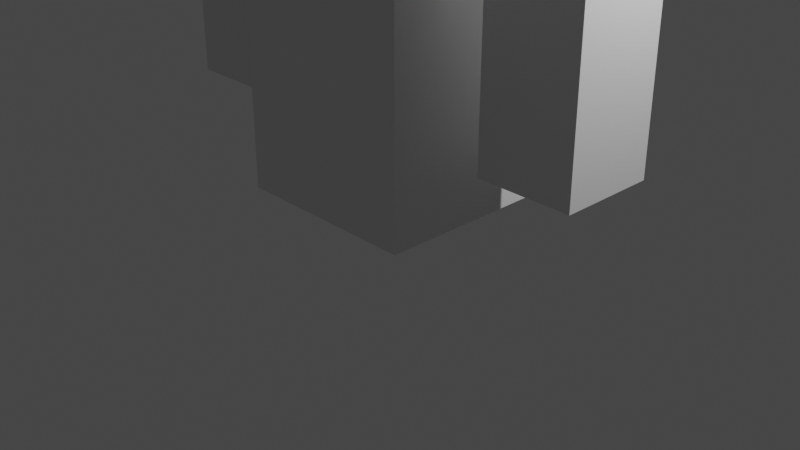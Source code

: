 # Source: Player.blend  (saved by Blender 3.5.10; exported with 4.5.12 LTS)
import bpy
from mathutils import Matrix  # noqa: F401  (used for matrix-valued properties, if any)

bpy.ops.wm.read_factory_settings(use_empty=True)
scene = bpy.context.scene
scene.name = 'Scene'

# ---- collections
col_collection = bpy.data.collections.new('Collection'); scene.collection.children.link(col_collection)

# ---- materials (node trees are filled in below, after node groups)
mat_material = bpy.data.materials.new('Material')
mat_material.alpha_threshold = 0.0
mat_material.use_transparent_shadow = False
mat_material.roughness = 0.5
mat_material.line_color = (0.0, 0.0, 0.0, 1.0)
mat_x = bpy.data.materials.new('マテリアル')
mat_x.use_transparent_shadow = False

# ---- material node trees
mat_material.use_nodes = True; mat_material.node_tree.nodes.clear()
_N = mat_material.node_tree.nodes; _L = mat_material.node_tree.links
n0 = _N.new('ShaderNodeOutputMaterial'); n0.name = 'Material Output'; n0.location = (300, 300)
n1 = _N.new('ShaderNodeBsdfPrincipled'); n1.name = 'Principled BSDF'; n1.location = (10, 300)
n1.distribution = 'GGX'
n1.subsurface_method = 'RANDOM_WALK_SKIN'
n1.inputs[3].default_value = 1.45
n1.inputs[27].default_value = (0.0, 0.0, 0.0, 1.0)
n1.inputs[28].default_value = 1.0
_L.new(n1.outputs[0], n0.inputs[0])
n0.is_active_output = True
mat_x.use_nodes = True; mat_x.node_tree.nodes.clear()
_N = mat_x.node_tree.nodes; _L = mat_x.node_tree.links
n0 = _N.new('ShaderNodeBsdfPrincipled'); n0.name = 'プリンシプルBSDF'; n0.location = (10, 300)
n0.distribution = 'GGX'
n0.subsurface_method = 'RANDOM_WALK_SKIN'
n0.inputs[3].default_value = 1.45
n0.inputs[27].default_value = (0.0, 0.0, 0.0, 1.0)
n0.inputs[28].default_value = 1.0
n1 = _N.new('ShaderNodeOutputMaterial'); n1.name = 'マテリアル出力'; n1.location = (300, 300)
_L.new(n0.outputs[0], n1.inputs[0])
n1.is_active_output = True

# ---- world
world_world = bpy.data.worlds.new('World'); scene.world = world_world
world_world.use_nodes = True; world_world.node_tree.nodes.clear()
_N = world_world.node_tree.nodes; _L = world_world.node_tree.links
n0 = _N.new('ShaderNodeOutputWorld'); n0.name = 'World Output'; n0.location = (300, 300)
n1 = _N.new('ShaderNodeBackground'); n1.name = 'Background'; n1.location = (10, 300)
n1.inputs[0].default_value = (0.05088, 0.05088, 0.05088, 1.0)
_L.new(n1.outputs[0], n0.inputs[0])
n0.is_active_output = True
world_world.color = (0.05088, 0.05088, 0.05088)
world_world.use_sun_shadow = False
world_world.sun_shadow_jitter_overblur = 0.0

# ---- cameras
cam_camera = bpy.data.cameras.new('Camera')
cam_camera.clip_end = 100.0
cam_camera.ortho_scale = 7.314

# ---- lights
light_light = bpy.data.lights.new('Light', 'POINT')
light_light.transmission_factor = 0.0
light_light.energy = 1000.0
light_light.shadow_soft_size = 0.1
light_light.shadow_maximum_resolution = 0.006
light_light.use_absolute_resolution = True

# ---- meshes
me_cube = bpy.data.meshes.new('Cube')
me_cube.from_pydata([(-1.002, 0.9981, 1.0), (-1.002, 0.9981, -1.0), (0.9981, 1.002, 1.0), (0.9981, 1.002, -1.0), (-0.9981, -1.002, 1.0), (-0.9981, -1.002, -1.0), (1.002, -0.9981, 1.0), (1.002, -0.9981, -1.0)], [], [(0, 4, 6, 2), (3, 2, 6, 7), (7, 6, 4, 5), (5, 1, 3, 7), (1, 0, 2, 3), (5, 4, 0, 1)])
_uv = me_cube.uv_layers.new(name='UVMap')
_uv.uv.foreach_set('vector', [0.625, 0.5, 0.875, 0.5, 0.875, 0.75, 0.625, 0.75, 0.375, 0.75, 0.625, 0.75, 0.625, 1.0, 0.375, 1.0, 0.375, 0.0, 0.625, 0.0, 0.625, 0.25, 0.375, 0.25, 0.125, 0.5, 0.375, 0.5, 0.375, 0.75, 0.125, 0.75, 0.375, 0.5, 0.625, 0.5, 0.625, 0.75, 0.375, 0.75, 0.375, 0.25, 0.625, 0.25, 0.625, 0.5, 0.375, 0.5])
me_cube.materials.append(mat_material)
me_cube.use_mirror_vertex_groups = False
me_cube.update()
me_x = bpy.data.meshes.new('立方体')
me_x.from_pydata([(1.002, -0.9981, -1.0), (1.002, -0.9981, 1.0), (-0.9981, -1.002, -1.0), (-0.9981, -1.002, 1.0), (0.9981, 1.002, -1.0), (0.9981, 1.002, 1.0), (-1.002, 0.9981, -1.0), (-1.002, 0.9981, 1.0), (1.002, -0.9981, -2.819), (-0.9981, -1.002, -2.819), (0.9981, 1.002, -2.819), (-1.002, 0.9981, -2.819)], [], [(0, 1, 3, 2), (2, 3, 7, 6), (6, 7, 5, 4), (4, 5, 1, 0), (4, 0, 8, 10), (7, 3, 1, 5), (9, 11, 10, 8), (2, 6, 11, 9), (0, 2, 9, 8), (6, 4, 10, 11)])
_uv = me_x.uv_layers.new(name='UVマップ')
_uv.uv.foreach_set('vector', [0.375, 0.0, 0.625, 0.0, 0.625, 0.25, 0.375, 0.25, 0.375, 0.25, 0.625, 0.25, 0.625, 0.5, 0.375, 0.5, 0.375, 0.5, 0.625, 0.5, 0.625, 0.75, 0.375, 0.75, 0.375, 0.75, 0.625, 0.75, 0.625, 1.0, 0.375, 1.0, 0.375, 0.75, 0.375, 1.0, 0.375, 1.0, 0.375, 0.75, 0.625, 0.5, 0.875, 0.5, 0.875, 0.75, 0.625, 0.75, 0.125, 0.5, 0.375, 0.5, 0.375, 0.75, 0.125, 0.75, 0.375, 0.25, 0.375, 0.5, 0.375, 0.5, 0.375, 0.25, 0.375, 0.0, 0.375, 0.25, 0.375, 0.25, 0.375, 0.0, 0.375, 0.5, 0.375, 0.75, 0.375, 0.75, 0.375, 0.5])
me_x.update()
me_001 = bpy.data.meshes.new('立方体.001')
me_001.from_pydata([(-2.998, -5.006, 0.1086), (-2.998, -5.006, 3.513), (-4.998, -5.01, 0.1086), (-4.998, -5.01, 3.513), (-3.002, -3.006, 0.1086), (-3.002, -3.006, 3.513), (-5.002, -3.01, 0.1086), (-5.002, -3.01, 3.513)], [], [(0, 1, 3, 2), (2, 3, 7, 6), (6, 7, 5, 4), (4, 5, 1, 0), (2, 6, 4, 0), (7, 3, 1, 5)])
_uv = me_001.uv_layers.new(name='UVマップ')
_uv.uv.foreach_set('vector', [0.375, 0.0, 0.625, 0.0, 0.625, 0.25, 0.375, 0.25, 0.375, 0.25, 0.625, 0.25, 0.625, 0.5, 0.375, 0.5, 0.375, 0.5, 0.625, 0.5, 0.625, 0.75, 0.375, 0.75, 0.375, 0.75, 0.625, 0.75, 0.625, 1.0, 0.375, 1.0, 0.125, 0.5, 0.375, 0.5, 0.375, 0.75, 0.125, 0.75, 0.625, 0.5, 0.875, 0.5, 0.875, 0.75, 0.625, 0.75])
me_001.update()
me_003 = bpy.data.meshes.new('立方体.003')
me_003.from_pydata([(5.002, 3.01, 0.1086), (5.002, 3.01, 3.513), (3.002, 3.006, 0.1086), (3.002, 3.006, 3.513), (4.998, 5.01, 0.1086), (4.998, 5.01, 3.513), (2.998, 5.006, 0.1086), (2.998, 5.006, 3.513)], [], [(0, 1, 3, 2), (2, 3, 7, 6), (6, 7, 5, 4), (4, 5, 1, 0), (2, 6, 4, 0), (7, 3, 1, 5)])
_uv = me_003.uv_layers.new(name='UVマップ')
_uv.uv.foreach_set('vector', [0.375, 0.0, 0.625, 0.0, 0.625, 0.25, 0.375, 0.25, 0.375, 0.25, 0.625, 0.25, 0.625, 0.5, 0.375, 0.5, 0.375, 0.5, 0.625, 0.5, 0.625, 0.75, 0.375, 0.75, 0.375, 0.75, 0.625, 0.75, 0.625, 1.0, 0.375, 1.0, 0.125, 0.5, 0.375, 0.5, 0.375, 0.75, 0.125, 0.75, 0.625, 0.5, 0.875, 0.5, 0.875, 0.75, 0.625, 0.75])
me_003.materials.append(mat_x)
me_003.update()

# ---- objects
ob_cube = bpy.data.objects.new('Cube', me_cube)
ob_light = bpy.data.objects.new('Light', light_light)
ob_camera = bpy.data.objects.new('Camera', cam_camera)
ob_x = bpy.data.objects.new('立方体', me_x)
ob_001 = bpy.data.objects.new('立方体.001', me_001)
ob_002 = bpy.data.objects.new('立方体.002', me_003)

# ---- transforms, parenting, visibility, modifiers, constraints
ob_cube.location = (0.0, 0.0, 5.654)
ob_cube.lock_rotations_4d = False
ob_cube.empty_display_type = 'ARROWS'
ob_cube.lineart.crease_threshold = 0.0
ob_light.location = (4.076, 1.005, 5.904)
ob_light.rotation_euler = (0.6503, 0.05522, 1.866)
ob_light.lock_rotations_4d = False
ob_light.empty_display_type = 'ARROWS'
ob_light.color = (0.0, 0.0, 0.0, 0.0)
ob_light.lineart.crease_threshold = 0.0
ob_camera.location = (7.359, -6.926, 4.958)
ob_camera.rotation_euler = (1.109, 0.0, 0.8149)
ob_camera.lock_rotations_4d = False
ob_camera.empty_display_type = 'ARROWS'
ob_camera.color = (0.0, 0.0, 0.0, 0.0)
ob_camera.display_type = 'WIRE'
ob_camera.lineart.crease_threshold = 0.0
ob_x.location = (0.0, 0.0, 3.15)
ob_001.location = (0.0, 2.0, 1.0)
ob_001.scale = (0.5, 0.5, 0.8)
ob_002.location = (0.0, -2.0, 1.0)
ob_002.scale = (0.5, 0.5, 0.8)

# ---- collection membership
col_collection.objects.link(ob_cube)
col_collection.objects.link(ob_light)
col_collection.objects.link(ob_camera)
col_collection.objects.link(ob_x)
col_collection.objects.link(ob_001)
col_collection.objects.link(ob_002)

# ---- scene / render settings (as saved in the file)
scene.camera = ob_camera
scene.frame_start = 1; scene.frame_end = 250; scene.frame_set(1)
scene.render.engine = 'BLENDER_EEVEE_NEXT'
scene.cycles.sampling_pattern = 'TABULATED_SOBOL'
scene.view_settings.view_transform = 'Filmic'
bpy.context.view_layer.update()
